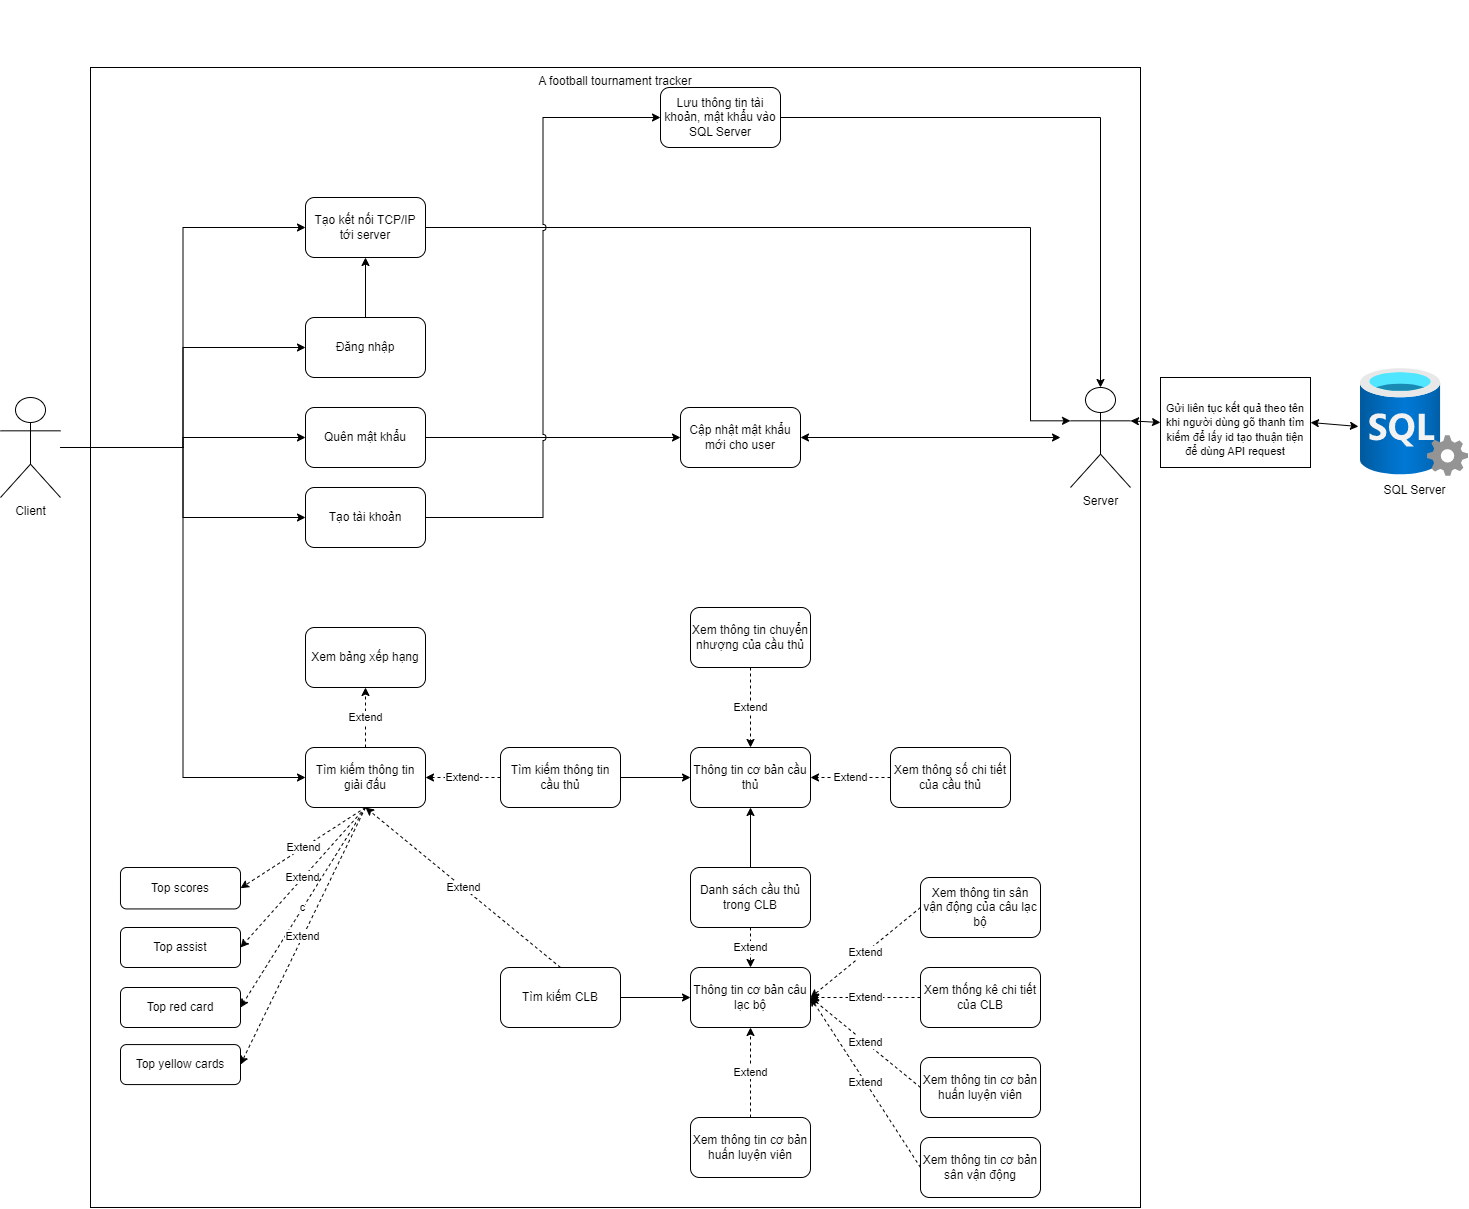

The diagram above was exported from draw.io. Its source (the exported page's mxGraphModel, read from the mxfile embedded in the PNG):
<mxGraphModel dx="1418" dy="1968" grid="1" gridSize="10" guides="1" tooltips="1" connect="1" arrows="1" fold="1" page="1" pageScale="1" pageWidth="850" pageHeight="1100" math="0" shadow="0">
  <root>
    <mxCell id="0" />
    <mxCell id="1" parent="0" />
    <mxCell id="4vfo15WaHHj-bs0f3VLk-1" value="A football tournament tracker" style="rounded=0;whiteSpace=wrap;html=1;verticalAlign=top;" parent="1" vertex="1">
      <mxGeometry x="90" y="-60" width="1050" height="1140" as="geometry" />
    </mxCell>
    <mxCell id="Gggg7MMPyEmQ9Paw6dNb-27" style="edgeStyle=orthogonalEdgeStyle;rounded=0;orthogonalLoop=1;jettySize=auto;html=1;entryX=0;entryY=0.5;entryDx=0;entryDy=0;" parent="1" source="4vfo15WaHHj-bs0f3VLk-2" target="Gggg7MMPyEmQ9Paw6dNb-17" edge="1">
      <mxGeometry relative="1" as="geometry" />
    </mxCell>
    <mxCell id="Gggg7MMPyEmQ9Paw6dNb-28" style="edgeStyle=orthogonalEdgeStyle;rounded=0;orthogonalLoop=1;jettySize=auto;html=1;entryX=0;entryY=0.5;entryDx=0;entryDy=0;" parent="1" source="4vfo15WaHHj-bs0f3VLk-2" target="Gggg7MMPyEmQ9Paw6dNb-2" edge="1">
      <mxGeometry relative="1" as="geometry" />
    </mxCell>
    <mxCell id="Gggg7MMPyEmQ9Paw6dNb-29" style="edgeStyle=orthogonalEdgeStyle;rounded=0;orthogonalLoop=1;jettySize=auto;html=1;entryX=0;entryY=0.5;entryDx=0;entryDy=0;" parent="1" source="4vfo15WaHHj-bs0f3VLk-2" target="Gggg7MMPyEmQ9Paw6dNb-3" edge="1">
      <mxGeometry relative="1" as="geometry" />
    </mxCell>
    <mxCell id="Gggg7MMPyEmQ9Paw6dNb-30" style="edgeStyle=orthogonalEdgeStyle;rounded=0;orthogonalLoop=1;jettySize=auto;html=1;entryX=0;entryY=0.5;entryDx=0;entryDy=0;" parent="1" source="4vfo15WaHHj-bs0f3VLk-2" target="Gggg7MMPyEmQ9Paw6dNb-24" edge="1">
      <mxGeometry relative="1" as="geometry" />
    </mxCell>
    <mxCell id="Gggg7MMPyEmQ9Paw6dNb-31" style="edgeStyle=orthogonalEdgeStyle;rounded=0;orthogonalLoop=1;jettySize=auto;html=1;entryX=0;entryY=0.5;entryDx=0;entryDy=0;" parent="1" source="4vfo15WaHHj-bs0f3VLk-2" target="Gggg7MMPyEmQ9Paw6dNb-5" edge="1">
      <mxGeometry relative="1" as="geometry" />
    </mxCell>
    <mxCell id="4vfo15WaHHj-bs0f3VLk-2" value="Client" style="shape=umlActor;verticalLabelPosition=bottom;verticalAlign=top;html=1;outlineConnect=0;" parent="1" vertex="1">
      <mxGeometry y="270" width="60" height="100" as="geometry" />
    </mxCell>
    <mxCell id="4vfo15WaHHj-bs0f3VLk-117" style="edgeStyle=orthogonalEdgeStyle;rounded=0;orthogonalLoop=1;jettySize=auto;html=1;exitX=1;exitY=0;exitDx=0;exitDy=0;strokeColor=none;" parent="1" edge="1">
      <mxGeometry relative="1" as="geometry">
        <mxPoint x="960" y="-120.00000000000023" as="targetPoint" />
        <mxPoint x="865.1040764008562" y="618.1801948466054" as="sourcePoint" />
      </mxGeometry>
    </mxCell>
    <mxCell id="Gggg7MMPyEmQ9Paw6dNb-18" style="edgeStyle=orthogonalEdgeStyle;rounded=0;orthogonalLoop=1;jettySize=auto;html=1;entryX=0.5;entryY=1;entryDx=0;entryDy=0;" parent="1" source="Gggg7MMPyEmQ9Paw6dNb-2" target="Gggg7MMPyEmQ9Paw6dNb-17" edge="1">
      <mxGeometry relative="1" as="geometry" />
    </mxCell>
    <mxCell id="Gggg7MMPyEmQ9Paw6dNb-2" value="Đăng nhập" style="rounded=1;whiteSpace=wrap;html=1;" parent="1" vertex="1">
      <mxGeometry x="305" y="190" width="120" height="60" as="geometry" />
    </mxCell>
    <mxCell id="Gggg7MMPyEmQ9Paw6dNb-3" value="Quên mật khẩu" style="rounded=1;whiteSpace=wrap;html=1;" parent="1" vertex="1">
      <mxGeometry x="305" y="280" width="120" height="60" as="geometry" />
    </mxCell>
    <mxCell id="SJeyiXNJVr9Kc8za1aVJ-17" style="edgeStyle=orthogonalEdgeStyle;rounded=0;orthogonalLoop=1;jettySize=auto;html=1;entryX=0;entryY=0.5;entryDx=0;entryDy=0;" parent="1" source="Gggg7MMPyEmQ9Paw6dNb-4" target="SJeyiXNJVr9Kc8za1aVJ-5" edge="1">
      <mxGeometry relative="1" as="geometry" />
    </mxCell>
    <mxCell id="Gggg7MMPyEmQ9Paw6dNb-4" value="Tìm kiếm thông tin cầu thủ" style="rounded=1;whiteSpace=wrap;html=1;" parent="1" vertex="1">
      <mxGeometry x="500" y="620" width="120" height="60" as="geometry" />
    </mxCell>
    <mxCell id="Gggg7MMPyEmQ9Paw6dNb-5" value="Tìm kiếm thông tin giải đấu" style="rounded=1;whiteSpace=wrap;html=1;" parent="1" vertex="1">
      <mxGeometry x="305" y="620" width="120" height="60" as="geometry" />
    </mxCell>
    <mxCell id="SJeyiXNJVr9Kc8za1aVJ-9" style="edgeStyle=orthogonalEdgeStyle;rounded=0;orthogonalLoop=1;jettySize=auto;html=1;entryX=0;entryY=0.5;entryDx=0;entryDy=0;" parent="1" source="Gggg7MMPyEmQ9Paw6dNb-6" target="SJeyiXNJVr9Kc8za1aVJ-4" edge="1">
      <mxGeometry relative="1" as="geometry" />
    </mxCell>
    <mxCell id="Gggg7MMPyEmQ9Paw6dNb-6" value="Tìm kiếm CLB" style="rounded=1;whiteSpace=wrap;html=1;" parent="1" vertex="1">
      <mxGeometry x="500" y="840" width="120" height="60" as="geometry" />
    </mxCell>
    <mxCell id="Gggg7MMPyEmQ9Paw6dNb-13" value="Server" style="shape=umlActor;verticalLabelPosition=bottom;verticalAlign=top;html=1;outlineConnect=0;" parent="1" vertex="1">
      <mxGeometry x="1070" y="260" width="60" height="100" as="geometry" />
    </mxCell>
    <mxCell id="Gggg7MMPyEmQ9Paw6dNb-26" style="edgeStyle=orthogonalEdgeStyle;rounded=0;orthogonalLoop=1;jettySize=auto;html=1;entryX=0.5;entryY=0;entryDx=0;entryDy=0;entryPerimeter=0;" parent="1" source="Gggg7MMPyEmQ9Paw6dNb-15" target="Gggg7MMPyEmQ9Paw6dNb-13" edge="1">
      <mxGeometry relative="1" as="geometry" />
    </mxCell>
    <mxCell id="Gggg7MMPyEmQ9Paw6dNb-15" value="Lưu thông tin tài khoản, mật khẩu vào SQL Server" style="rounded=1;whiteSpace=wrap;html=1;" parent="1" vertex="1">
      <mxGeometry x="660" y="-40" width="120" height="60" as="geometry" />
    </mxCell>
    <mxCell id="Gggg7MMPyEmQ9Paw6dNb-16" value="Cập nhật mật khẩu mới cho user" style="rounded=1;whiteSpace=wrap;html=1;" parent="1" vertex="1">
      <mxGeometry x="680" y="280" width="120" height="60" as="geometry" />
    </mxCell>
    <mxCell id="Gggg7MMPyEmQ9Paw6dNb-20" style="edgeStyle=orthogonalEdgeStyle;rounded=0;orthogonalLoop=1;jettySize=auto;html=1;entryX=0;entryY=0.3333333333333333;entryDx=0;entryDy=0;entryPerimeter=0;" parent="1" source="Gggg7MMPyEmQ9Paw6dNb-17" target="Gggg7MMPyEmQ9Paw6dNb-13" edge="1">
      <mxGeometry relative="1" as="geometry">
        <Array as="points">
          <mxPoint x="1030" y="100" />
          <mxPoint x="1030" y="293" />
        </Array>
      </mxGeometry>
    </mxCell>
    <mxCell id="Gggg7MMPyEmQ9Paw6dNb-17" value="Tạo kết nối TCP/IP tới server" style="rounded=1;whiteSpace=wrap;html=1;" parent="1" vertex="1">
      <mxGeometry x="305" y="70" width="120" height="60" as="geometry" />
    </mxCell>
    <mxCell id="Gggg7MMPyEmQ9Paw6dNb-21" value="" style="endArrow=classic;startArrow=classic;html=1;rounded=0;exitX=1;exitY=0.5;exitDx=0;exitDy=0;" parent="1" source="Gggg7MMPyEmQ9Paw6dNb-16" edge="1">
      <mxGeometry width="50" height="50" relative="1" as="geometry">
        <mxPoint x="760" y="270" as="sourcePoint" />
        <mxPoint x="1060" y="310" as="targetPoint" />
      </mxGeometry>
    </mxCell>
    <mxCell id="Gggg7MMPyEmQ9Paw6dNb-23" value="" style="endArrow=classic;html=1;rounded=0;exitX=1;exitY=0.5;exitDx=0;exitDy=0;entryX=0;entryY=0.5;entryDx=0;entryDy=0;" parent="1" source="Gggg7MMPyEmQ9Paw6dNb-3" target="Gggg7MMPyEmQ9Paw6dNb-16" edge="1">
      <mxGeometry width="50" height="50" relative="1" as="geometry">
        <mxPoint x="760" y="270" as="sourcePoint" />
        <mxPoint x="810" y="220" as="targetPoint" />
      </mxGeometry>
    </mxCell>
    <mxCell id="Gggg7MMPyEmQ9Paw6dNb-25" style="edgeStyle=orthogonalEdgeStyle;rounded=0;orthogonalLoop=1;jettySize=auto;html=1;entryX=0;entryY=0.5;entryDx=0;entryDy=0;jumpStyle=arc;" parent="1" source="Gggg7MMPyEmQ9Paw6dNb-24" target="Gggg7MMPyEmQ9Paw6dNb-15" edge="1">
      <mxGeometry relative="1" as="geometry" />
    </mxCell>
    <mxCell id="Gggg7MMPyEmQ9Paw6dNb-24" value="Tạo tài khoản" style="rounded=1;whiteSpace=wrap;html=1;" parent="1" vertex="1">
      <mxGeometry x="305" y="360" width="120" height="60" as="geometry" />
    </mxCell>
    <mxCell id="Gggg7MMPyEmQ9Paw6dNb-36" value="SQL Server" style="image;aspect=fixed;html=1;points=[];align=center;fontSize=12;image=img/lib/azure2/databases/SQL_Server.svg;" parent="1" vertex="1">
      <mxGeometry x="1360" y="241" width="108" height="108" as="geometry" />
    </mxCell>
    <mxCell id="vRY-1csSDjLtmbvTV3gi-1" value="Xem bảng xếp hạng" style="rounded=1;whiteSpace=wrap;html=1;" parent="1" vertex="1">
      <mxGeometry x="305" y="500" width="120" height="60" as="geometry" />
    </mxCell>
    <mxCell id="vRY-1csSDjLtmbvTV3gi-10" value="Extend" style="endArrow=classic;html=1;rounded=0;entryX=0.5;entryY=1;entryDx=0;entryDy=0;dashed=1;" parent="1" target="vRY-1csSDjLtmbvTV3gi-1" edge="1">
      <mxGeometry width="50" height="50" relative="1" as="geometry">
        <mxPoint x="365" y="620" as="sourcePoint" />
        <mxPoint x="750" y="410" as="targetPoint" />
      </mxGeometry>
    </mxCell>
    <mxCell id="vRY-1csSDjLtmbvTV3gi-18" value="&lt;br&gt;&lt;span style=&quot;color: rgb(0, 0, 0); font-family: Helvetica; font-size: 11px; font-style: normal; font-variant-ligatures: normal; font-variant-caps: normal; font-weight: 400; letter-spacing: normal; orphans: 2; text-align: center; text-indent: 0px; text-transform: none; widows: 2; word-spacing: 0px; -webkit-text-stroke-width: 0px; background-color: rgb(255, 255, 255); text-decoration-thickness: initial; text-decoration-style: initial; text-decoration-color: initial; float: none; display: inline !important;&quot;&gt;Gửi liên tục kết quả theo tên khi người dùng gõ thanh tìm kiếm để lấy id tạo thuận tiện để dùng API request&lt;/span&gt;" style="rounded=0;whiteSpace=wrap;html=1;" parent="1" vertex="1">
      <mxGeometry x="1160" y="250" width="150" height="90" as="geometry" />
    </mxCell>
    <mxCell id="vRY-1csSDjLtmbvTV3gi-19" value="" style="endArrow=classic;startArrow=classic;html=1;rounded=0;exitX=-0.019;exitY=0.537;exitDx=0;exitDy=0;exitPerimeter=0;entryX=1;entryY=0.5;entryDx=0;entryDy=0;" parent="1" source="Gggg7MMPyEmQ9Paw6dNb-36" target="vRY-1csSDjLtmbvTV3gi-18" edge="1">
      <mxGeometry width="50" height="50" relative="1" as="geometry">
        <mxPoint x="960" y="400" as="sourcePoint" />
        <mxPoint x="1010" y="350" as="targetPoint" />
      </mxGeometry>
    </mxCell>
    <mxCell id="vRY-1csSDjLtmbvTV3gi-20" value="" style="endArrow=classic;startArrow=classic;html=1;rounded=0;exitX=0;exitY=0.5;exitDx=0;exitDy=0;entryX=1;entryY=0.3333333333333333;entryDx=0;entryDy=0;entryPerimeter=0;" parent="1" source="vRY-1csSDjLtmbvTV3gi-18" target="Gggg7MMPyEmQ9Paw6dNb-13" edge="1">
      <mxGeometry width="50" height="50" relative="1" as="geometry">
        <mxPoint x="960" y="400" as="sourcePoint" />
        <mxPoint x="1010" y="350" as="targetPoint" />
      </mxGeometry>
    </mxCell>
    <mxCell id="SJeyiXNJVr9Kc8za1aVJ-1" value="Xem thống kê chi tiết của CLB" style="rounded=1;whiteSpace=wrap;html=1;" parent="1" vertex="1">
      <mxGeometry x="920" y="840" width="120" height="60" as="geometry" />
    </mxCell>
    <mxCell id="SJeyiXNJVr9Kc8za1aVJ-2" value="Xem thông tin chuyển nhượng của cầu thủ" style="rounded=1;whiteSpace=wrap;html=1;" parent="1" vertex="1">
      <mxGeometry x="690" y="480" width="120" height="60" as="geometry" />
    </mxCell>
    <mxCell id="SJeyiXNJVr9Kc8za1aVJ-3" value="Xem thông số chi tiết của cầu thủ" style="rounded=1;whiteSpace=wrap;html=1;" parent="1" vertex="1">
      <mxGeometry x="890" y="620" width="120" height="60" as="geometry" />
    </mxCell>
    <mxCell id="SJeyiXNJVr9Kc8za1aVJ-4" value="Thông tin cơ bản câu lạc bộ" style="rounded=1;whiteSpace=wrap;html=1;" parent="1" vertex="1">
      <mxGeometry x="690" y="840" width="120" height="60" as="geometry" />
    </mxCell>
    <mxCell id="SJeyiXNJVr9Kc8za1aVJ-5" value="Thông tin cơ bản cầu thủ" style="rounded=1;whiteSpace=wrap;html=1;" parent="1" vertex="1">
      <mxGeometry x="690" y="620" width="120" height="60" as="geometry" />
    </mxCell>
    <mxCell id="SJeyiXNJVr9Kc8za1aVJ-6" value="Xem thông tin sân vận động của câu lạc bộ" style="rounded=1;whiteSpace=wrap;html=1;" parent="1" vertex="1">
      <mxGeometry x="920" y="750" width="120" height="60" as="geometry" />
    </mxCell>
    <mxCell id="SJeyiXNJVr9Kc8za1aVJ-7" value="Xem thông tin cơ bản huấn luyện viên" style="rounded=1;whiteSpace=wrap;html=1;" parent="1" vertex="1">
      <mxGeometry x="920" y="930" width="120" height="60" as="geometry" />
    </mxCell>
    <mxCell id="SJeyiXNJVr9Kc8za1aVJ-20" style="edgeStyle=orthogonalEdgeStyle;rounded=0;orthogonalLoop=1;jettySize=auto;html=1;entryX=0.5;entryY=1;entryDx=0;entryDy=0;" parent="1" source="SJeyiXNJVr9Kc8za1aVJ-8" target="SJeyiXNJVr9Kc8za1aVJ-5" edge="1">
      <mxGeometry relative="1" as="geometry" />
    </mxCell>
    <mxCell id="SJeyiXNJVr9Kc8za1aVJ-8" value="Danh sách cầu thủ trong CLB" style="rounded=1;whiteSpace=wrap;html=1;" parent="1" vertex="1">
      <mxGeometry x="690" y="740" width="120" height="60" as="geometry" />
    </mxCell>
    <mxCell id="SJeyiXNJVr9Kc8za1aVJ-10" value="Extend" style="endArrow=classic;html=1;rounded=0;exitX=0;exitY=0.5;exitDx=0;exitDy=0;entryX=1;entryY=0.5;entryDx=0;entryDy=0;dashed=1;" parent="1" source="SJeyiXNJVr9Kc8za1aVJ-6" target="SJeyiXNJVr9Kc8za1aVJ-4" edge="1">
      <mxGeometry width="50" height="50" relative="1" as="geometry">
        <mxPoint x="1575" y="1010" as="sourcePoint" />
        <mxPoint x="1780" y="910" as="targetPoint" />
      </mxGeometry>
    </mxCell>
    <mxCell id="SJeyiXNJVr9Kc8za1aVJ-11" value="Extend" style="endArrow=classic;html=1;rounded=0;exitX=0;exitY=0.5;exitDx=0;exitDy=0;entryX=1;entryY=0.5;entryDx=0;entryDy=0;dashed=1;" parent="1" source="SJeyiXNJVr9Kc8za1aVJ-1" target="SJeyiXNJVr9Kc8za1aVJ-4" edge="1">
      <mxGeometry width="50" height="50" relative="1" as="geometry">
        <mxPoint x="1575" y="1010" as="sourcePoint" />
        <mxPoint x="1780" y="910" as="targetPoint" />
      </mxGeometry>
    </mxCell>
    <mxCell id="SJeyiXNJVr9Kc8za1aVJ-12" value="Extend" style="endArrow=classic;html=1;rounded=0;exitX=0;exitY=0.5;exitDx=0;exitDy=0;entryX=1;entryY=0.5;entryDx=0;entryDy=0;dashed=1;" parent="1" source="SJeyiXNJVr9Kc8za1aVJ-7" target="SJeyiXNJVr9Kc8za1aVJ-4" edge="1">
      <mxGeometry width="50" height="50" relative="1" as="geometry">
        <mxPoint x="1830" y="590" as="sourcePoint" />
        <mxPoint x="1770" y="590" as="targetPoint" />
      </mxGeometry>
    </mxCell>
    <mxCell id="SJeyiXNJVr9Kc8za1aVJ-18" value="Extend" style="endArrow=classic;html=1;rounded=0;entryX=0.5;entryY=0;entryDx=0;entryDy=0;dashed=1;exitX=0.5;exitY=1;exitDx=0;exitDy=0;" parent="1" source="SJeyiXNJVr9Kc8za1aVJ-2" target="SJeyiXNJVr9Kc8za1aVJ-5" edge="1">
      <mxGeometry x="-0.0017" width="50" height="50" relative="1" as="geometry">
        <mxPoint x="1860" y="560" as="sourcePoint" />
        <mxPoint x="1805" y="790" as="targetPoint" />
        <mxPoint as="offset" />
      </mxGeometry>
    </mxCell>
    <mxCell id="SJeyiXNJVr9Kc8za1aVJ-19" value="Extend" style="endArrow=classic;html=1;rounded=0;entryX=1;entryY=0.5;entryDx=0;entryDy=0;dashed=1;exitX=0;exitY=0.5;exitDx=0;exitDy=0;" parent="1" source="SJeyiXNJVr9Kc8za1aVJ-3" target="SJeyiXNJVr9Kc8za1aVJ-5" edge="1">
      <mxGeometry x="-0.0017" width="50" height="50" relative="1" as="geometry">
        <mxPoint x="1910" y="440" as="sourcePoint" />
        <mxPoint x="1800" y="570" as="targetPoint" />
        <mxPoint as="offset" />
      </mxGeometry>
    </mxCell>
    <mxCell id="SJeyiXNJVr9Kc8za1aVJ-21" value="Extend" style="endArrow=classic;html=1;rounded=0;exitX=0.5;exitY=1;exitDx=0;exitDy=0;entryX=0.5;entryY=0;entryDx=0;entryDy=0;dashed=1;" parent="1" source="SJeyiXNJVr9Kc8za1aVJ-8" target="SJeyiXNJVr9Kc8za1aVJ-4" edge="1">
      <mxGeometry width="50" height="50" relative="1" as="geometry">
        <mxPoint x="1910" y="700" as="sourcePoint" />
        <mxPoint x="1805" y="790" as="targetPoint" />
      </mxGeometry>
    </mxCell>
    <mxCell id="SJeyiXNJVr9Kc8za1aVJ-22" value="Extend" style="endArrow=classic;html=1;rounded=0;entryX=1;entryY=0.5;entryDx=0;entryDy=0;dashed=1;exitX=0;exitY=0.5;exitDx=0;exitDy=0;" parent="1" source="Gggg7MMPyEmQ9Paw6dNb-4" target="Gggg7MMPyEmQ9Paw6dNb-5" edge="1">
      <mxGeometry width="50" height="50" relative="1" as="geometry">
        <mxPoint x="375" y="630" as="sourcePoint" />
        <mxPoint x="375" y="570" as="targetPoint" />
      </mxGeometry>
    </mxCell>
    <mxCell id="SJeyiXNJVr9Kc8za1aVJ-23" value="Extend" style="endArrow=classic;html=1;rounded=0;entryX=0.5;entryY=1;entryDx=0;entryDy=0;dashed=1;exitX=0.5;exitY=0;exitDx=0;exitDy=0;" parent="1" source="Gggg7MMPyEmQ9Paw6dNb-6" target="Gggg7MMPyEmQ9Paw6dNb-5" edge="1">
      <mxGeometry width="50" height="50" relative="1" as="geometry">
        <mxPoint x="510" y="660" as="sourcePoint" />
        <mxPoint x="435" y="660" as="targetPoint" />
      </mxGeometry>
    </mxCell>
    <mxCell id="SJeyiXNJVr9Kc8za1aVJ-24" value="Xem thông tin cơ bản huấn luyện viên" style="rounded=1;whiteSpace=wrap;html=1;" parent="1" vertex="1">
      <mxGeometry x="690" y="990" width="120" height="60" as="geometry" />
    </mxCell>
    <mxCell id="SJeyiXNJVr9Kc8za1aVJ-25" value="Extend" style="endArrow=classic;html=1;rounded=0;exitX=0.5;exitY=0;exitDx=0;exitDy=0;entryX=0.5;entryY=1;entryDx=0;entryDy=0;dashed=1;" parent="1" source="SJeyiXNJVr9Kc8za1aVJ-24" target="SJeyiXNJVr9Kc8za1aVJ-4" edge="1">
      <mxGeometry width="50" height="50" relative="1" as="geometry">
        <mxPoint x="930" y="970" as="sourcePoint" />
        <mxPoint x="820" y="880" as="targetPoint" />
      </mxGeometry>
    </mxCell>
    <mxCell id="SJeyiXNJVr9Kc8za1aVJ-26" value="Top scores" style="rounded=1;whiteSpace=wrap;html=1;" parent="1" vertex="1">
      <mxGeometry x="120" y="740" width="120" height="41.44" as="geometry" />
    </mxCell>
    <mxCell id="SJeyiXNJVr9Kc8za1aVJ-27" value="Top assist" style="rounded=1;whiteSpace=wrap;html=1;" parent="1" vertex="1">
      <mxGeometry x="120" y="800" width="120" height="40" as="geometry" />
    </mxCell>
    <mxCell id="SJeyiXNJVr9Kc8za1aVJ-28" value="Top red card" style="rounded=1;whiteSpace=wrap;html=1;" parent="1" vertex="1">
      <mxGeometry x="120" y="860" width="120" height="40" as="geometry" />
    </mxCell>
    <mxCell id="SJeyiXNJVr9Kc8za1aVJ-29" value="Top yellow cards" style="rounded=1;whiteSpace=wrap;html=1;" parent="1" vertex="1">
      <mxGeometry x="120" y="917.08" width="120" height="40" as="geometry" />
    </mxCell>
    <mxCell id="SJeyiXNJVr9Kc8za1aVJ-31" value="Extend" style="endArrow=classic;html=1;rounded=0;entryX=1;entryY=0.5;entryDx=0;entryDy=0;dashed=1;exitX=0.5;exitY=1;exitDx=0;exitDy=0;" parent="1" source="Gggg7MMPyEmQ9Paw6dNb-5" target="SJeyiXNJVr9Kc8za1aVJ-26" edge="1">
      <mxGeometry width="50" height="50" relative="1" as="geometry">
        <mxPoint x="570" y="850" as="sourcePoint" />
        <mxPoint x="375" y="690" as="targetPoint" />
      </mxGeometry>
    </mxCell>
    <mxCell id="SJeyiXNJVr9Kc8za1aVJ-32" value="Extend" style="endArrow=classic;html=1;rounded=0;entryX=1;entryY=0.5;entryDx=0;entryDy=0;dashed=1;exitX=0.5;exitY=1;exitDx=0;exitDy=0;" parent="1" source="Gggg7MMPyEmQ9Paw6dNb-5" target="SJeyiXNJVr9Kc8za1aVJ-27" edge="1">
      <mxGeometry width="50" height="50" relative="1" as="geometry">
        <mxPoint x="375" y="690" as="sourcePoint" />
        <mxPoint x="250" y="771" as="targetPoint" />
      </mxGeometry>
    </mxCell>
    <mxCell id="SJeyiXNJVr9Kc8za1aVJ-33" value="c" style="endArrow=classic;html=1;rounded=0;entryX=1;entryY=0.5;entryDx=0;entryDy=0;dashed=1;exitX=0.5;exitY=1;exitDx=0;exitDy=0;" parent="1" source="Gggg7MMPyEmQ9Paw6dNb-5" target="SJeyiXNJVr9Kc8za1aVJ-28" edge="1">
      <mxGeometry width="50" height="50" relative="1" as="geometry">
        <mxPoint x="375" y="690" as="sourcePoint" />
        <mxPoint x="250" y="830" as="targetPoint" />
      </mxGeometry>
    </mxCell>
    <mxCell id="SJeyiXNJVr9Kc8za1aVJ-34" value="Extend" style="endArrow=classic;html=1;rounded=0;entryX=1;entryY=0.5;entryDx=0;entryDy=0;dashed=1;exitX=0.5;exitY=1;exitDx=0;exitDy=0;" parent="1" source="Gggg7MMPyEmQ9Paw6dNb-5" target="SJeyiXNJVr9Kc8za1aVJ-29" edge="1">
      <mxGeometry width="50" height="50" relative="1" as="geometry">
        <mxPoint x="375" y="690" as="sourcePoint" />
        <mxPoint x="250" y="890" as="targetPoint" />
      </mxGeometry>
    </mxCell>
    <mxCell id="SJeyiXNJVr9Kc8za1aVJ-35" value="Xem thông tin cơ bản sân vận động" style="rounded=1;whiteSpace=wrap;html=1;" parent="1" vertex="1">
      <mxGeometry x="920" y="1010" width="120" height="60" as="geometry" />
    </mxCell>
    <mxCell id="SJeyiXNJVr9Kc8za1aVJ-36" value="Extend" style="endArrow=classic;html=1;rounded=0;exitX=0;exitY=0.5;exitDx=0;exitDy=0;entryX=1;entryY=0.5;entryDx=0;entryDy=0;dashed=1;" parent="1" source="SJeyiXNJVr9Kc8za1aVJ-35" target="SJeyiXNJVr9Kc8za1aVJ-4" edge="1">
      <mxGeometry width="50" height="50" relative="1" as="geometry">
        <mxPoint x="930" y="970" as="sourcePoint" />
        <mxPoint x="820" y="880" as="targetPoint" />
      </mxGeometry>
    </mxCell>
  </root>
</mxGraphModel>